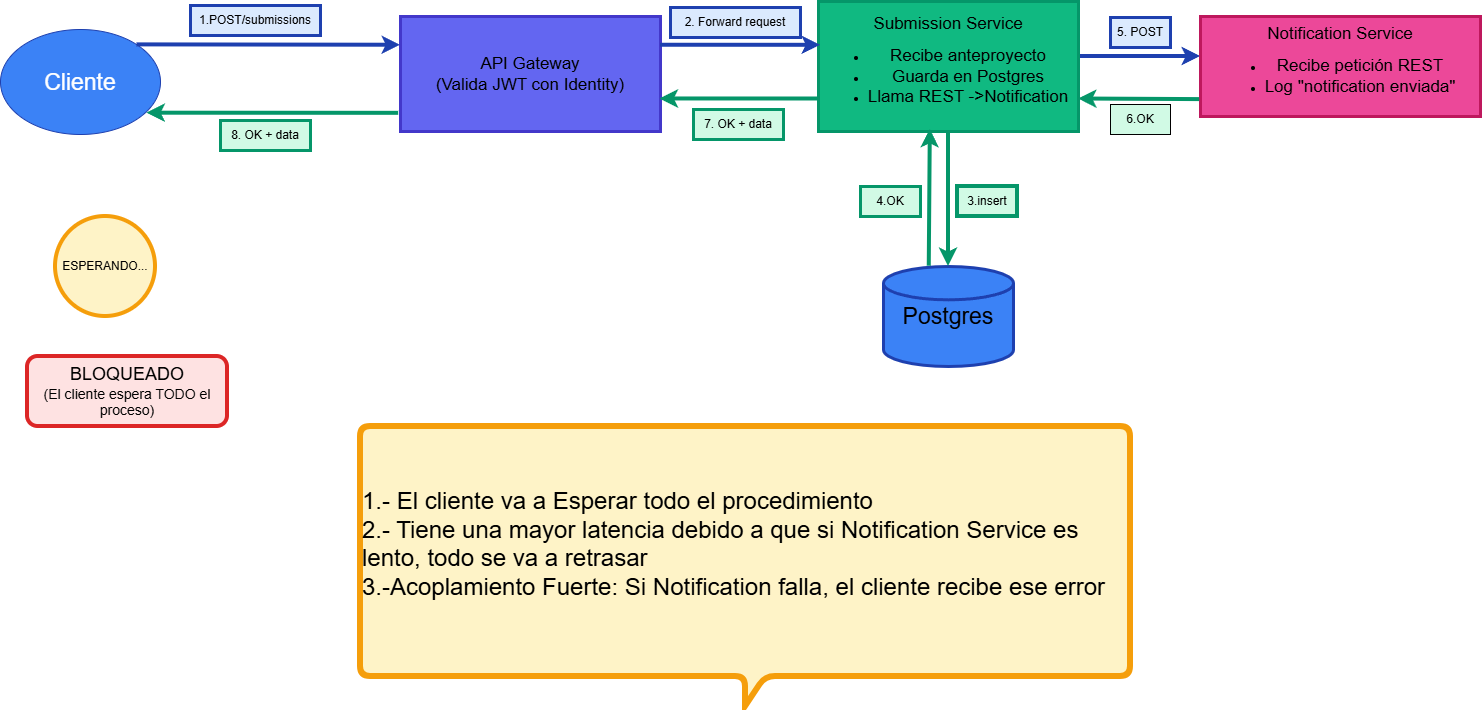

The diagram above was exported from draw.io. Its source (the exported page's mxGraphModel, read from the mxfile embedded in the PNG):
<mxGraphModel dx="3605" dy="1163" grid="1" gridSize="10" guides="1" tooltips="1" connect="1" arrows="1" fold="1" page="1" pageScale="1" pageWidth="827" pageHeight="1169" math="0" shadow="0">
  <root>
    <mxCell id="Cxwxy5gpXK7vli7iWT1y-0" />
    <mxCell id="Cxwxy5gpXK7vli7iWT1y-1" parent="Cxwxy5gpXK7vli7iWT1y-0" />
    <mxCell id="Cxwxy5gpXK7vli7iWT1y-3" value="&lt;font style=&quot;vertical-align: inherit;&quot; dir=&quot;auto&quot;&gt;&lt;font style=&quot;vertical-align: inherit;&quot; dir=&quot;auto&quot;&gt;&lt;font style=&quot;vertical-align: inherit;&quot; dir=&quot;auto&quot;&gt;&lt;font style=&quot;vertical-align: inherit;&quot; dir=&quot;auto&quot;&gt;&lt;font style=&quot;vertical-align: inherit;&quot; dir=&quot;auto&quot;&gt;&lt;font style=&quot;vertical-align: inherit; font-size: 17px;&quot; dir=&quot;auto&quot;&gt;API Gateway&lt;/font&gt;&lt;/font&gt;&lt;/font&gt;&lt;/font&gt;&lt;/font&gt;&lt;/font&gt;&lt;div&gt;&lt;font style=&quot;vertical-align: inherit;&quot; dir=&quot;auto&quot;&gt;&lt;font style=&quot;vertical-align: inherit;&quot; dir=&quot;auto&quot;&gt;&lt;font style=&quot;vertical-align: inherit;&quot; dir=&quot;auto&quot;&gt;&lt;font style=&quot;vertical-align: inherit;&quot; dir=&quot;auto&quot;&gt;&lt;font style=&quot;vertical-align: inherit;&quot; dir=&quot;auto&quot;&gt;&lt;font style=&quot;vertical-align: inherit;&quot; dir=&quot;auto&quot;&gt;&lt;font style=&quot;vertical-align: inherit;&quot; dir=&quot;auto&quot;&gt;&lt;font style=&quot;vertical-align: inherit; font-size: 17px;&quot; dir=&quot;auto&quot;&gt;(Valida JWT con Identity)&lt;/font&gt;&lt;/font&gt;&lt;/font&gt;&lt;/font&gt;&lt;/font&gt;&lt;/font&gt;&lt;/font&gt;&lt;/font&gt;&lt;/div&gt;" style="rounded=0;whiteSpace=wrap;html=1;fillColor=#6366F1;strokeColor=#4338CA;strokeWidth=3;" parent="Cxwxy5gpXK7vli7iWT1y-1" vertex="1">
      <mxGeometry x="360" y="580" width="260" height="115" as="geometry" />
    </mxCell>
    <mxCell id="pZY5A4HVsPCUqX0mJDwM-16" style="edgeStyle=orthogonalEdgeStyle;rounded=0;orthogonalLoop=1;jettySize=auto;html=1;entryX=0;entryY=0.5;entryDx=0;entryDy=0;strokeColor=#1E40AF;strokeWidth=4;" parent="Cxwxy5gpXK7vli7iWT1y-1" edge="1">
      <mxGeometry relative="1" as="geometry">
        <mxPoint x="1038" y="620" as="sourcePoint" />
        <mxPoint x="1160" y="620" as="targetPoint" />
      </mxGeometry>
    </mxCell>
    <mxCell id="Cxwxy5gpXK7vli7iWT1y-5" value="&lt;font style=&quot;vertical-align: inherit;&quot; dir=&quot;auto&quot;&gt;&lt;font style=&quot;vertical-align: inherit; font-size: 17px;&quot; dir=&quot;auto&quot;&gt;Submission Service&lt;/font&gt;&lt;/font&gt;&lt;div&gt;&lt;ul&gt;&lt;li&gt;&lt;font style=&quot;vertical-align: inherit;&quot; dir=&quot;auto&quot;&gt;&lt;font style=&quot;vertical-align: inherit;&quot; dir=&quot;auto&quot;&gt;&lt;font style=&quot;vertical-align: inherit;&quot; dir=&quot;auto&quot;&gt;&lt;font style=&quot;vertical-align: inherit; font-size: 17px;&quot; dir=&quot;auto&quot;&gt;Recibe anteproyecto&lt;/font&gt;&lt;/font&gt;&lt;/font&gt;&lt;/font&gt;&lt;/li&gt;&lt;li&gt;&lt;font style=&quot;vertical-align: inherit;&quot; dir=&quot;auto&quot;&gt;&lt;font style=&quot;vertical-align: inherit;&quot; dir=&quot;auto&quot;&gt;&lt;font style=&quot;vertical-align: inherit;&quot; dir=&quot;auto&quot;&gt;&lt;font style=&quot;vertical-align: inherit;&quot; dir=&quot;auto&quot;&gt;&lt;font style=&quot;vertical-align: inherit;&quot; dir=&quot;auto&quot;&gt;&lt;font style=&quot;vertical-align: inherit; font-size: 17px;&quot; dir=&quot;auto&quot;&gt;Guarda en Postgres&lt;/font&gt;&lt;/font&gt;&lt;/font&gt;&lt;/font&gt;&lt;/font&gt;&lt;/font&gt;&lt;/li&gt;&lt;li&gt;&lt;font style=&quot;font-size: 17px;&quot;&gt;Llama REST -&amp;gt;Notification&lt;/font&gt;&lt;/li&gt;&lt;/ul&gt;&lt;/div&gt;" style="rounded=0;whiteSpace=wrap;html=1;fillColor=#10B981;strokeColor=#059669;gradientColor=none;strokeWidth=3;" parent="Cxwxy5gpXK7vli7iWT1y-1" vertex="1">
      <mxGeometry x="778" y="565" width="260" height="130" as="geometry" />
    </mxCell>
    <mxCell id="Cxwxy5gpXK7vli7iWT1y-6" value="&lt;font style=&quot;font-size: 17px;&quot;&gt;Notification Service&lt;/font&gt;&lt;div&gt;&lt;ul&gt;&lt;li&gt;&lt;font style=&quot;font-size: 17px;&quot;&gt;Recibe petición REST&lt;/font&gt;&lt;/li&gt;&lt;li&gt;&lt;font style=&quot;font-size: 17px;&quot;&gt;Log &quot;notification enviada&quot;&lt;/font&gt;&lt;/li&gt;&lt;/ul&gt;&lt;/div&gt;" style="rounded=0;whiteSpace=wrap;html=1;fillColor=#EC4899;strokeColor=#BE185D;strokeWidth=3;" parent="Cxwxy5gpXK7vli7iWT1y-1" vertex="1">
      <mxGeometry x="1160" y="580" width="280" height="100" as="geometry" />
    </mxCell>
    <mxCell id="Le7RaB-2fWGyGxCjcm5S-2" value="&lt;font style=&quot;font-size: 23px;&quot;&gt;Postgres&lt;/font&gt;" style="strokeWidth=3;html=1;shape=mxgraph.flowchart.database;whiteSpace=wrap;fillColor=#3B82F6;strokeColor=#1E40AF;" parent="Cxwxy5gpXK7vli7iWT1y-1" vertex="1">
      <mxGeometry x="843" y="830" width="130" height="100" as="geometry" />
    </mxCell>
    <mxCell id="pZY5A4HVsPCUqX0mJDwM-5" value="&lt;font style=&quot;font-size: 23px; color: rgb(255, 255, 255);&quot;&gt;Cliente&lt;/font&gt;" style="ellipse;whiteSpace=wrap;html=1;fillColor=#3B82F6;strokeColor=#1E40AF;" parent="Cxwxy5gpXK7vli7iWT1y-1" vertex="1">
      <mxGeometry x="-40" y="593" width="160" height="105" as="geometry" />
    </mxCell>
    <mxCell id="pZY5A4HVsPCUqX0mJDwM-6" value="" style="endArrow=classic;html=1;rounded=0;entryX=0;entryY=0.25;entryDx=0;entryDy=0;exitX=1;exitY=0;exitDx=0;exitDy=0;strokeColor=#1E40AF;strokeWidth=4;" parent="Cxwxy5gpXK7vli7iWT1y-1" source="pZY5A4HVsPCUqX0mJDwM-5" target="Cxwxy5gpXK7vli7iWT1y-3" edge="1">
      <mxGeometry width="50" height="50" relative="1" as="geometry">
        <mxPoint x="140" y="610" as="sourcePoint" />
        <mxPoint x="190" y="560" as="targetPoint" />
      </mxGeometry>
    </mxCell>
    <mxCell id="pZY5A4HVsPCUqX0mJDwM-7" value="1.POST/submissions" style="text;html=1;whiteSpace=wrap;strokeColor=#1E40AF;fillColor=#DBEAFE;align=center;verticalAlign=middle;rounded=0;strokeWidth=3;" parent="Cxwxy5gpXK7vli7iWT1y-1" vertex="1">
      <mxGeometry x="150" y="569" width="130" height="30" as="geometry" />
    </mxCell>
    <mxCell id="pZY5A4HVsPCUqX0mJDwM-8" value="" style="endArrow=classic;html=1;rounded=0;entryX=0.915;entryY=0.797;entryDx=0;entryDy=0;exitX=-0.007;exitY=0.842;exitDx=0;exitDy=0;exitPerimeter=0;entryPerimeter=0;strokeColor=#059669;strokeWidth=4;" parent="Cxwxy5gpXK7vli7iWT1y-1" source="Cxwxy5gpXK7vli7iWT1y-3" target="pZY5A4HVsPCUqX0mJDwM-5" edge="1">
      <mxGeometry width="50" height="50" relative="1" as="geometry">
        <mxPoint x="190" y="710" as="sourcePoint" />
        <mxPoint x="240" y="660" as="targetPoint" />
      </mxGeometry>
    </mxCell>
    <mxCell id="pZY5A4HVsPCUqX0mJDwM-9" value="" style="endArrow=classic;html=1;rounded=0;exitX=1;exitY=0.25;exitDx=0;exitDy=0;entryX=0.008;entryY=0.337;entryDx=0;entryDy=0;entryPerimeter=0;strokeColor=#1E40AF;strokeWidth=4;" parent="Cxwxy5gpXK7vli7iWT1y-1" source="Cxwxy5gpXK7vli7iWT1y-3" target="Cxwxy5gpXK7vli7iWT1y-5" edge="1">
      <mxGeometry width="50" height="50" relative="1" as="geometry">
        <mxPoint x="630" y="608.75" as="sourcePoint" />
        <mxPoint x="750" y="620" as="targetPoint" />
      </mxGeometry>
    </mxCell>
    <mxCell id="pZY5A4HVsPCUqX0mJDwM-10" value="" style="endArrow=classic;html=1;rounded=0;exitX=0;exitY=0.75;exitDx=0;exitDy=0;entryX=0.998;entryY=0.717;entryDx=0;entryDy=0;entryPerimeter=0;strokeColor=#059669;strokeWidth=4;" parent="Cxwxy5gpXK7vli7iWT1y-1" source="Cxwxy5gpXK7vli7iWT1y-5" target="Cxwxy5gpXK7vli7iWT1y-3" edge="1">
      <mxGeometry width="50" height="50" relative="1" as="geometry">
        <mxPoint x="690" y="670" as="sourcePoint" />
        <mxPoint x="740" y="620" as="targetPoint" />
      </mxGeometry>
    </mxCell>
    <mxCell id="pZY5A4HVsPCUqX0mJDwM-11" value="2. Forward request" style="text;html=1;whiteSpace=wrap;strokeColor=#1E40AF;fillColor=#DBEAFE;align=center;verticalAlign=middle;rounded=0;strokeWidth=3;" parent="Cxwxy5gpXK7vli7iWT1y-1" vertex="1">
      <mxGeometry x="630" y="571" width="130" height="30" as="geometry" />
    </mxCell>
    <mxCell id="pZY5A4HVsPCUqX0mJDwM-12" value="7. OK + data" style="text;html=1;whiteSpace=wrap;strokeColor=#059669;fillColor=#D1FAE5;align=center;verticalAlign=middle;rounded=0;strokeWidth=3;" parent="Cxwxy5gpXK7vli7iWT1y-1" vertex="1">
      <mxGeometry x="653" y="673" width="90" height="30" as="geometry" />
    </mxCell>
    <mxCell id="pZY5A4HVsPCUqX0mJDwM-15" style="edgeStyle=orthogonalEdgeStyle;rounded=0;orthogonalLoop=1;jettySize=auto;html=1;entryX=0.5;entryY=0;entryDx=0;entryDy=0;entryPerimeter=0;strokeColor=#059669;strokeWidth=4;" parent="Cxwxy5gpXK7vli7iWT1y-1" source="Cxwxy5gpXK7vli7iWT1y-5" target="Le7RaB-2fWGyGxCjcm5S-2" edge="1">
      <mxGeometry relative="1" as="geometry" />
    </mxCell>
    <mxCell id="pZY5A4HVsPCUqX0mJDwM-17" value="5. POST" style="text;html=1;whiteSpace=wrap;strokeColor=#1E40AF;fillColor=#DBEAFE;align=center;verticalAlign=middle;rounded=0;strokeWidth=3;" parent="Cxwxy5gpXK7vli7iWT1y-1" vertex="1">
      <mxGeometry x="1070" y="581" width="60" height="30" as="geometry" />
    </mxCell>
    <mxCell id="pZY5A4HVsPCUqX0mJDwM-18" value="3.insert" style="text;html=1;whiteSpace=wrap;strokeColor=#059669;fillColor=#D1FAE5;align=center;verticalAlign=middle;rounded=0;strokeWidth=4;" parent="Cxwxy5gpXK7vli7iWT1y-1" vertex="1">
      <mxGeometry x="917" y="750" width="60" height="30" as="geometry" />
    </mxCell>
    <mxCell id="pZY5A4HVsPCUqX0mJDwM-19" value="" style="endArrow=classic;html=1;rounded=0;exitX=0.352;exitY=-0.003;exitDx=0;exitDy=0;exitPerimeter=0;entryX=0.43;entryY=0.984;entryDx=0;entryDy=0;entryPerimeter=0;strokeColor=#059669;strokeWidth=4;" parent="Cxwxy5gpXK7vli7iWT1y-1" source="Le7RaB-2fWGyGxCjcm5S-2" target="Cxwxy5gpXK7vli7iWT1y-5" edge="1">
      <mxGeometry width="50" height="50" relative="1" as="geometry">
        <mxPoint x="850" y="790" as="sourcePoint" />
        <mxPoint x="900" y="740" as="targetPoint" />
      </mxGeometry>
    </mxCell>
    <mxCell id="pZY5A4HVsPCUqX0mJDwM-20" value="4.OK" style="text;html=1;whiteSpace=wrap;strokeColor=#059669;fillColor=#D1FAE5;align=center;verticalAlign=middle;rounded=0;strokeWidth=3;" parent="Cxwxy5gpXK7vli7iWT1y-1" vertex="1">
      <mxGeometry x="820" y="750" width="60" height="30" as="geometry" />
    </mxCell>
    <mxCell id="pZY5A4HVsPCUqX0mJDwM-21" value="" style="endArrow=classic;html=1;rounded=0;exitX=-0.003;exitY=0.831;exitDx=0;exitDy=0;entryX=1;entryY=0.75;entryDx=0;entryDy=0;exitPerimeter=0;strokeColor=#059669;strokeWidth=4;" parent="Cxwxy5gpXK7vli7iWT1y-1" source="Cxwxy5gpXK7vli7iWT1y-6" target="Cxwxy5gpXK7vli7iWT1y-5" edge="1">
      <mxGeometry width="50" height="50" relative="1" as="geometry">
        <mxPoint x="1070" y="780" as="sourcePoint" />
        <mxPoint x="1120" y="730" as="targetPoint" />
      </mxGeometry>
    </mxCell>
    <mxCell id="pZY5A4HVsPCUqX0mJDwM-22" value="6.OK" style="text;html=1;whiteSpace=wrap;strokeColor=default;fillColor=#D1FAE5;align=center;verticalAlign=middle;rounded=0;" parent="Cxwxy5gpXK7vli7iWT1y-1" vertex="1">
      <mxGeometry x="1070" y="668" width="60" height="30" as="geometry" />
    </mxCell>
    <mxCell id="hdnNR1wboGqKNKLQYvYX-0" value="ESPERANDO..." style="ellipse;whiteSpace=wrap;html=1;aspect=fixed;strokeColor=#F59E0B;strokeWidth=4;fillColor=#FEF3C7;" parent="Cxwxy5gpXK7vli7iWT1y-1" vertex="1">
      <mxGeometry x="15" y="780" width="100" height="100" as="geometry" />
    </mxCell>
    <mxCell id="hdnNR1wboGqKNKLQYvYX-1" value="&lt;font style=&quot;font-size: 18px;&quot;&gt;BLOQUEADO&lt;/font&gt;&lt;div&gt;&lt;font style=&quot;font-size: 14px;&quot;&gt;(El cliente espera TODO el proceso)&lt;/font&gt;&lt;/div&gt;" style="rounded=1;whiteSpace=wrap;html=1;strokeColor=#DC2626;strokeWidth=4;fillColor=#FEE2E2;" parent="Cxwxy5gpXK7vli7iWT1y-1" vertex="1">
      <mxGeometry x="-13" y="920" width="200" height="70" as="geometry" />
    </mxCell>
    <mxCell id="hdnNR1wboGqKNKLQYvYX-2" value="8. OK + data" style="text;html=1;whiteSpace=wrap;strokeColor=#059669;fillColor=#D1FAE5;align=center;verticalAlign=middle;rounded=0;strokeWidth=3;" parent="Cxwxy5gpXK7vli7iWT1y-1" vertex="1">
      <mxGeometry x="180" y="684" width="90" height="30" as="geometry" />
    </mxCell>
    <mxCell id="hkl7QwaRo3Q2tCWKr8MK-3" value="&lt;font style=&quot;font-size: 24px;&quot;&gt;1.- El cliente va a Esperar todo el procedimiento&lt;/font&gt;&lt;div&gt;&lt;font style=&quot;font-size: 24px;&quot;&gt;2.- Tiene una mayor latencia debido a que si Notification Service es lento, todo se va a retrasar&lt;/font&gt;&lt;/div&gt;&lt;div&gt;&lt;font style=&quot;font-size: 24px;&quot;&gt;3.-Acoplamiento Fuerte: Si Notification falla, el cliente recibe ese error&lt;/font&gt;&lt;/div&gt;&lt;div&gt;&lt;br&gt;&lt;/div&gt;" style="shape=callout;whiteSpace=wrap;html=1;perimeter=calloutPerimeter;fillColor=#FEF3C7;strokeColor=#F59E0B;strokeWidth=6;align=left;rounded=1;" vertex="1" parent="Cxwxy5gpXK7vli7iWT1y-1">
      <mxGeometry x="320" y="990" width="770" height="280" as="geometry" />
    </mxCell>
  </root>
</mxGraphModel>